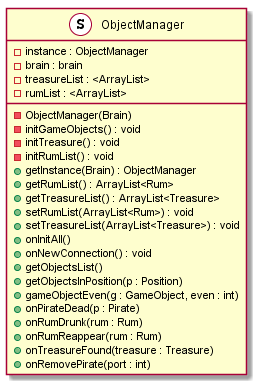

The diagram above was rendered by PlantUML. Its source (embedded in the PNG):
@startuml
	
class ObjectManager <<S,Singleton>> {
	- instance : ObjectManager
	- brain : brain
	- treasureList : <ArrayList>
	- rumList : <ArrayList>
	- ObjectManager(Brain)
	- initGameObjects() : void
	- initTreasure() : void
	- initRumList() : void
	+ getInstance(Brain) : ObjectManager
	+ getRumList() : ArrayList<Rum>
	+ getTreasureList() : ArrayList<Treasure>
	+ setRumList(ArrayList<Rum>) : void
	+ setTreasureList(ArrayList<Treasure>) : void
	+ onInitAll()
	+ onNewConnection() : void
	+ getObjectsList()
	+ getObjectsInPosition(p : Position)
	+ gameObjectEven(g : GameObject, even : int)
	+ onPirateDead(p : Pirate)
	+ onRumDrunk(rum : Rum)
	+ onRumReappear(rum : Rum)
	+ onTreasureFound(treasure : Treasure)
	+ onRemovePirate(port : int)
}

@enduml